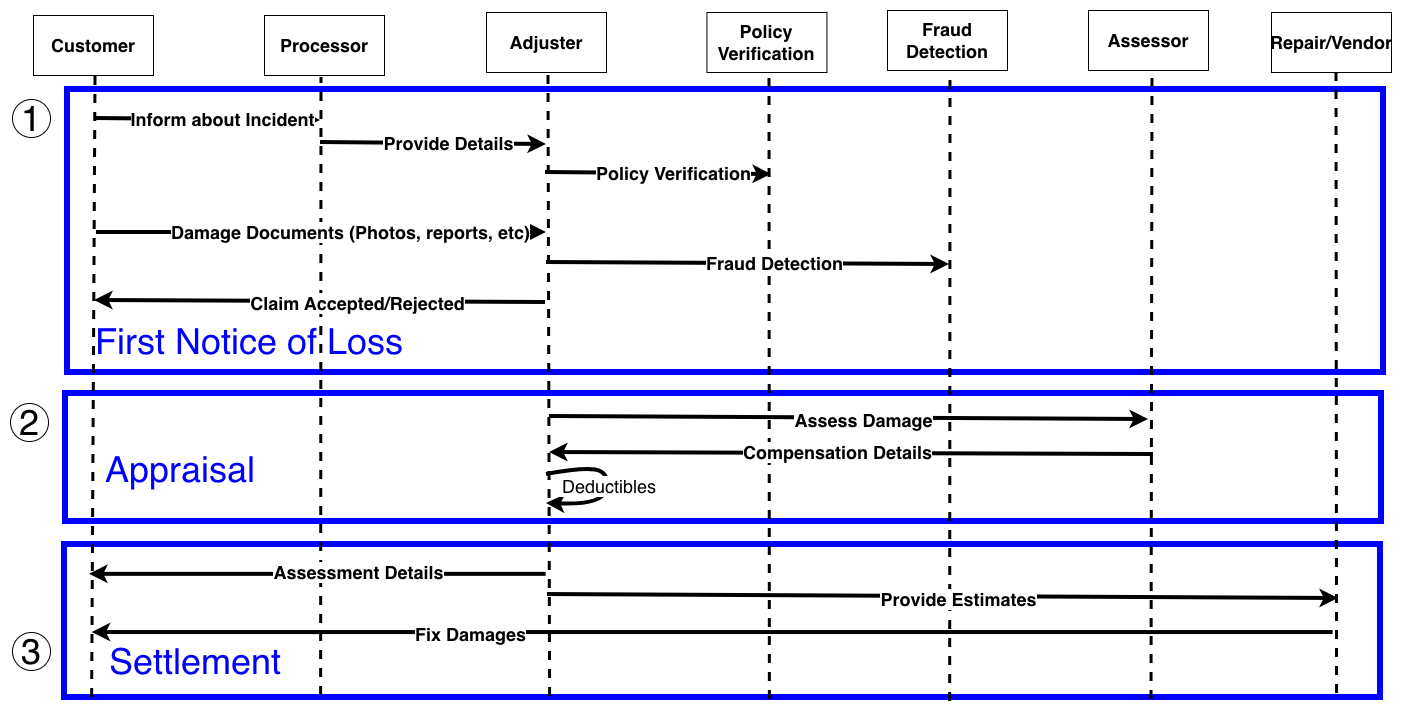

The diagram above was exported from draw.io. Its source (the exported page's mxGraphModel, read from the mxfile embedded in the PNG):
<mxGraphModel dx="990" dy="907" grid="0" gridSize="10" guides="1" tooltips="1" connect="1" arrows="1" fold="1" page="1" pageScale="1" pageWidth="850" pageHeight="1100" math="0" shadow="0">
  <root>
    <mxCell id="0" />
    <mxCell id="1" parent="0" />
    <mxCell id="2" value="" style="group" connectable="0" vertex="1" parent="1">
      <mxGeometry x="1052" y="250" width="1381" height="687" as="geometry" />
    </mxCell>
    <mxCell id="3" value="" style="rounded=0;whiteSpace=wrap;html=1;strokeColor=#0000FF;fillColor=none;strokeWidth=6;" vertex="1" parent="2">
      <mxGeometry x="54" y="534" width="1316" height="153" as="geometry" />
    </mxCell>
    <mxCell id="4" value="" style="rounded=0;whiteSpace=wrap;html=1;strokeColor=#0000FF;fillColor=none;strokeWidth=6;" vertex="1" parent="2">
      <mxGeometry x="55" y="383" width="1316" height="128" as="geometry" />
    </mxCell>
    <mxCell id="5" value="&lt;div&gt;&lt;/div&gt;" style="rounded=0;whiteSpace=wrap;html=1;strokeColor=#0000FF;fillColor=none;strokeWidth=6;" vertex="1" parent="2">
      <mxGeometry x="57" y="79" width="1316" height="283" as="geometry" />
    </mxCell>
    <mxCell id="6" value="&lt;font style=&quot;font-size: 18px;&quot;&gt;&lt;b&gt;Customer&lt;/b&gt;&lt;/font&gt;" style="rounded=0;whiteSpace=wrap;html=1;align=center;" vertex="1" parent="2">
      <mxGeometry x="23" y="5" width="120" height="60" as="geometry" />
    </mxCell>
    <mxCell id="7" value="&lt;font style=&quot;font-size: 18px;&quot;&gt;&lt;b&gt;Processor&lt;/b&gt;&lt;/font&gt;" style="rounded=0;whiteSpace=wrap;html=1;align=center;" vertex="1" parent="2">
      <mxGeometry x="254" y="5" width="120" height="60" as="geometry" />
    </mxCell>
    <mxCell id="8" value="&lt;font style=&quot;font-size: 18px;&quot;&gt;&lt;b&gt;Adjuster&lt;/b&gt;&lt;/font&gt;" style="rounded=0;whiteSpace=wrap;html=1;align=center;" vertex="1" parent="2">
      <mxGeometry x="476" y="2" width="120" height="60" as="geometry" />
    </mxCell>
    <mxCell id="9" value="&lt;span style=&quot;font-size: 18px;&quot;&gt;&lt;b&gt;Policy&lt;/b&gt;&lt;/span&gt;&lt;div&gt;&lt;span style=&quot;font-size: 18px;&quot;&gt;&lt;b&gt;Verification&lt;/b&gt;&lt;/span&gt;&lt;/div&gt;" style="rounded=0;whiteSpace=wrap;html=1;align=center;" vertex="1" parent="2">
      <mxGeometry x="696.45" y="2" width="120" height="60" as="geometry" />
    </mxCell>
    <mxCell id="10" value="&lt;font style=&quot;font-size: 18px;&quot;&gt;&lt;b&gt;Fraud&lt;/b&gt;&lt;/font&gt;&lt;div&gt;&lt;font style=&quot;font-size: 18px;&quot;&gt;&lt;b&gt;Detection&lt;/b&gt;&lt;/font&gt;&lt;/div&gt;" style="rounded=0;whiteSpace=wrap;html=1;" vertex="1" parent="2">
      <mxGeometry x="877" width="120" height="60" as="geometry" />
    </mxCell>
    <mxCell id="11" value="&lt;font style=&quot;font-size: 18px;&quot;&gt;&lt;b&gt;Assessor&lt;/b&gt;&lt;/font&gt;" style="rounded=0;whiteSpace=wrap;html=1;" vertex="1" parent="2">
      <mxGeometry x="1078" width="120" height="60" as="geometry" />
    </mxCell>
    <mxCell id="12" value="&lt;b&gt;&lt;font style=&quot;font-size: 18px;&quot;&gt;Repair/Vendor&lt;/font&gt;&lt;/b&gt;" style="rounded=0;whiteSpace=wrap;html=1;" vertex="1" parent="2">
      <mxGeometry x="1261" y="2" width="120" height="60" as="geometry" />
    </mxCell>
    <mxCell id="13" value="" style="endArrow=none;dashed=1;html=1;rounded=0;exitX=0.021;exitY=1;exitDx=0;exitDy=0;exitPerimeter=0;strokeWidth=3;" edge="1" parent="2" source="3">
      <mxGeometry width="50" height="50" relative="1" as="geometry">
        <mxPoint x="81" y="830" as="sourcePoint" />
        <mxPoint x="85" y="65" as="targetPoint" />
      </mxGeometry>
    </mxCell>
    <mxCell id="14" value="" style="endArrow=none;dashed=1;html=1;rounded=0;exitX=0.195;exitY=0.987;exitDx=0;exitDy=0;exitPerimeter=0;strokeWidth=3;" edge="1" parent="2" source="3">
      <mxGeometry width="50" height="50" relative="1" as="geometry">
        <mxPoint x="311" y="832" as="sourcePoint" />
        <mxPoint x="311" y="67" as="targetPoint" />
      </mxGeometry>
    </mxCell>
    <mxCell id="15" value="" style="endArrow=none;dashed=1;html=1;rounded=0;exitX=0.369;exitY=0.993;exitDx=0;exitDy=0;exitPerimeter=0;strokeWidth=3;" edge="1" parent="2" source="3">
      <mxGeometry width="50" height="50" relative="1" as="geometry">
        <mxPoint x="538" y="832" as="sourcePoint" />
        <mxPoint x="538" y="62" as="targetPoint" />
      </mxGeometry>
    </mxCell>
    <mxCell id="16" value="" style="endArrow=none;dashed=1;html=1;rounded=0;exitX=0.536;exitY=1.013;exitDx=0;exitDy=0;exitPerimeter=0;strokeWidth=3;" edge="1" parent="2" source="3">
      <mxGeometry width="50" height="50" relative="1" as="geometry">
        <mxPoint x="759" y="835" as="sourcePoint" />
        <mxPoint x="759" y="62" as="targetPoint" />
      </mxGeometry>
    </mxCell>
    <mxCell id="17" value="" style="endArrow=none;dashed=1;html=1;rounded=0;exitX=0.673;exitY=1.026;exitDx=0;exitDy=0;exitPerimeter=0;strokeWidth=3;" edge="1" parent="2" source="3">
      <mxGeometry width="50" height="50" relative="1" as="geometry">
        <mxPoint x="940" y="837" as="sourcePoint" />
        <mxPoint x="940" y="62" as="targetPoint" />
      </mxGeometry>
    </mxCell>
    <mxCell id="18" value="" style="endArrow=none;dashed=1;html=1;rounded=0;exitX=0.826;exitY=1.013;exitDx=0;exitDy=0;exitPerimeter=0;strokeWidth=3;" edge="1" parent="2" source="3">
      <mxGeometry width="50" height="50" relative="1" as="geometry">
        <mxPoint x="1142" y="839" as="sourcePoint" />
        <mxPoint x="1142" y="60" as="targetPoint" />
      </mxGeometry>
    </mxCell>
    <mxCell id="19" value="" style="endArrow=none;dashed=1;html=1;rounded=0;exitX=0.967;exitY=0.974;exitDx=0;exitDy=0;exitPerimeter=0;strokeWidth=3;" edge="1" parent="2" source="3">
      <mxGeometry width="50" height="50" relative="1" as="geometry">
        <mxPoint x="1328" y="834" as="sourcePoint" />
        <mxPoint x="1326" y="62" as="targetPoint" />
      </mxGeometry>
    </mxCell>
    <mxCell id="20" value="" style="endArrow=classic;html=1;rounded=0;strokeWidth=4;" edge="1" parent="2">
      <mxGeometry width="50" height="50" relative="1" as="geometry">
        <mxPoint x="84" y="108" as="sourcePoint" />
        <mxPoint x="310" y="110" as="targetPoint" />
      </mxGeometry>
    </mxCell>
    <mxCell id="21" value="&lt;font style=&quot;font-size: 18px;&quot;&gt;&lt;b&gt;Inform about Incident&lt;/b&gt;&lt;/font&gt;" style="edgeLabel;html=1;align=center;verticalAlign=middle;resizable=0;points=[];" connectable="0" vertex="1" parent="20">
      <mxGeometry x="0.1238" y="1" relative="1" as="geometry">
        <mxPoint as="offset" />
      </mxGeometry>
    </mxCell>
    <mxCell id="22" value="" style="endArrow=classic;html=1;rounded=0;strokeWidth=4;" edge="1" parent="2">
      <mxGeometry width="50" height="50" relative="1" as="geometry">
        <mxPoint x="310" y="132" as="sourcePoint" />
        <mxPoint x="536" y="134" as="targetPoint" />
      </mxGeometry>
    </mxCell>
    <mxCell id="23" value="&lt;font style=&quot;font-size: 18px;&quot;&gt;&lt;b&gt;Provide Details&lt;/b&gt;&lt;/font&gt;" style="edgeLabel;html=1;align=center;verticalAlign=middle;resizable=0;points=[];" connectable="0" vertex="1" parent="22">
      <mxGeometry x="0.1238" y="1" relative="1" as="geometry">
        <mxPoint as="offset" />
      </mxGeometry>
    </mxCell>
    <mxCell id="24" value="" style="endArrow=classic;html=1;rounded=0;strokeWidth=4;" edge="1" parent="2">
      <mxGeometry width="50" height="50" relative="1" as="geometry">
        <mxPoint x="535" y="162" as="sourcePoint" />
        <mxPoint x="761" y="164" as="targetPoint" />
      </mxGeometry>
    </mxCell>
    <mxCell id="25" value="&lt;font style=&quot;font-size: 18px;&quot;&gt;&lt;b&gt;Policy Verification&lt;/b&gt;&lt;/font&gt;" style="edgeLabel;html=1;align=center;verticalAlign=middle;resizable=0;points=[];" connectable="0" vertex="1" parent="24">
      <mxGeometry x="0.1238" y="1" relative="1" as="geometry">
        <mxPoint as="offset" />
      </mxGeometry>
    </mxCell>
    <mxCell id="26" value="" style="endArrow=classic;html=1;rounded=0;strokeWidth=4;" edge="1" parent="2">
      <mxGeometry width="50" height="50" relative="1" as="geometry">
        <mxPoint x="86" y="222" as="sourcePoint" />
        <mxPoint x="536" y="222" as="targetPoint" />
      </mxGeometry>
    </mxCell>
    <mxCell id="27" value="&lt;font style=&quot;font-size: 18px;&quot;&gt;&lt;b&gt;Damage Documents (Photos, reports, etc)&lt;/b&gt;&lt;/font&gt;" style="edgeLabel;html=1;align=center;verticalAlign=middle;resizable=0;points=[];" connectable="0" vertex="1" parent="26">
      <mxGeometry x="0.1238" y="1" relative="1" as="geometry">
        <mxPoint as="offset" />
      </mxGeometry>
    </mxCell>
    <mxCell id="28" value="" style="endArrow=classic;html=1;rounded=0;strokeWidth=4;" edge="1" parent="2">
      <mxGeometry width="50" height="50" relative="1" as="geometry">
        <mxPoint x="536" y="252" as="sourcePoint" />
        <mxPoint x="939" y="254" as="targetPoint" />
      </mxGeometry>
    </mxCell>
    <mxCell id="29" value="&lt;font style=&quot;font-size: 18px;&quot;&gt;&lt;b&gt;Fraud Detection&lt;/b&gt;&lt;/font&gt;" style="edgeLabel;html=1;align=center;verticalAlign=middle;resizable=0;points=[];" connectable="0" vertex="1" parent="28">
      <mxGeometry x="0.1238" y="1" relative="1" as="geometry">
        <mxPoint as="offset" />
      </mxGeometry>
    </mxCell>
    <mxCell id="30" value="" style="endArrow=classic;html=1;rounded=0;strokeWidth=4;" edge="1" parent="2">
      <mxGeometry width="50" height="50" relative="1" as="geometry">
        <mxPoint x="535" y="292" as="sourcePoint" />
        <mxPoint x="84" y="290" as="targetPoint" />
      </mxGeometry>
    </mxCell>
    <mxCell id="31" value="&lt;font style=&quot;font-size: 18px;&quot;&gt;&lt;b&gt;Claim Accepted/Rejected&lt;/b&gt;&lt;/font&gt;" style="edgeLabel;html=1;align=center;verticalAlign=middle;resizable=0;points=[];" connectable="0" vertex="1" parent="30">
      <mxGeometry x="-0.1619" y="1" relative="1" as="geometry">
        <mxPoint as="offset" />
      </mxGeometry>
    </mxCell>
    <mxCell id="32" value="&lt;font style=&quot;font-size: 36px;&quot;&gt;1&lt;/font&gt;" style="ellipse;whiteSpace=wrap;html=1;aspect=fixed;" vertex="1" parent="2">
      <mxGeometry x="2" y="89" width="38" height="38" as="geometry" />
    </mxCell>
    <mxCell id="33" value="&lt;font style=&quot;font-size: 36px; color: rgb(0, 0, 255);&quot;&gt;First Notice of Loss&lt;/font&gt;" style="text;html=1;align=center;verticalAlign=middle;whiteSpace=wrap;rounded=0;" vertex="1" parent="2">
      <mxGeometry x="31" y="316" width="416" height="30" as="geometry" />
    </mxCell>
    <mxCell id="34" value="&lt;font style=&quot;font-size: 36px;&quot;&gt;2&lt;/font&gt;" style="ellipse;whiteSpace=wrap;html=1;aspect=fixed;" vertex="1" parent="2">
      <mxGeometry y="393" width="38" height="38" as="geometry" />
    </mxCell>
    <mxCell id="35" value="&lt;font style=&quot;font-size: 36px; color: rgb(0, 0, 255);&quot;&gt;Appraisal&lt;/font&gt;" style="text;html=1;align=center;verticalAlign=middle;whiteSpace=wrap;rounded=0;" vertex="1" parent="2">
      <mxGeometry x="44" y="442" width="252" height="34" as="geometry" />
    </mxCell>
    <mxCell id="36" value="" style="endArrow=classic;html=1;rounded=0;strokeWidth=4;" edge="1" parent="2">
      <mxGeometry width="50" height="50" relative="1" as="geometry">
        <mxPoint x="539" y="406" as="sourcePoint" />
        <mxPoint x="1138" y="409" as="targetPoint" />
      </mxGeometry>
    </mxCell>
    <mxCell id="37" value="&lt;font style=&quot;font-size: 18px;&quot;&gt;&lt;b&gt;Assess Damage&lt;/b&gt;&lt;/font&gt;" style="edgeLabel;html=1;align=center;verticalAlign=middle;resizable=0;points=[];" connectable="0" vertex="1" parent="36">
      <mxGeometry x="0.0484" y="-2" relative="1" as="geometry">
        <mxPoint as="offset" />
      </mxGeometry>
    </mxCell>
    <mxCell id="38" value="" style="endArrow=classic;html=1;rounded=0;strokeWidth=4;" edge="1" parent="2">
      <mxGeometry width="50" height="50" relative="1" as="geometry">
        <mxPoint x="1143" y="444" as="sourcePoint" />
        <mxPoint x="539" y="442" as="targetPoint" />
      </mxGeometry>
    </mxCell>
    <mxCell id="39" value="&lt;font style=&quot;font-size: 18px;&quot;&gt;&lt;b&gt;Compensation Details&lt;/b&gt;&lt;/font&gt;" style="edgeLabel;html=1;align=center;verticalAlign=middle;resizable=0;points=[];" connectable="0" vertex="1" parent="38">
      <mxGeometry x="0.0484" y="-2" relative="1" as="geometry">
        <mxPoint as="offset" />
      </mxGeometry>
    </mxCell>
    <mxCell id="40" value="" style="curved=1;endArrow=classic;html=1;rounded=0;strokeWidth=4;" edge="1" parent="2">
      <mxGeometry width="50" height="50" relative="1" as="geometry">
        <mxPoint x="536" y="464" as="sourcePoint" />
        <mxPoint x="536" y="493" as="targetPoint" />
        <Array as="points">
          <mxPoint x="580" y="456" />
          <mxPoint x="600" y="466" />
          <mxPoint x="592" y="495" />
        </Array>
      </mxGeometry>
    </mxCell>
    <mxCell id="41" value="&amp;nbsp;&lt;span style=&quot;background-color: light-dark(#ffffff, var(--ge-dark-color, #121212)); color: light-dark(rgb(0, 0, 0), rgb(255, 255, 255));&quot;&gt;&lt;font style=&quot;font-size: 18px;&quot;&gt;Deductibles&lt;/font&gt;&lt;/span&gt;" style="edgeLabel;html=1;align=center;verticalAlign=middle;resizable=0;points=[];" connectable="0" vertex="1" parent="40">
      <mxGeometry x="-0.0069" y="-1" relative="1" as="geometry">
        <mxPoint as="offset" />
      </mxGeometry>
    </mxCell>
    <mxCell id="42" value="&lt;font style=&quot;font-size: 36px;&quot;&gt;3&lt;/font&gt;" style="ellipse;whiteSpace=wrap;html=1;aspect=fixed;" vertex="1" parent="2">
      <mxGeometry x="2" y="622" width="38" height="38" as="geometry" />
    </mxCell>
    <mxCell id="43" value="&lt;font style=&quot;font-size: 36px; color: rgb(0, 0, 255);&quot;&gt;Settlement&lt;/font&gt;" style="text;html=1;align=center;verticalAlign=middle;whiteSpace=wrap;rounded=0;" vertex="1" parent="2">
      <mxGeometry x="59" y="634" width="252" height="34" as="geometry" />
    </mxCell>
    <mxCell id="44" value="" style="endArrow=classic;html=1;rounded=0;entryX=0.019;entryY=0.195;entryDx=0;entryDy=0;entryPerimeter=0;exitX=0.366;exitY=0.195;exitDx=0;exitDy=0;exitPerimeter=0;strokeWidth=4;" edge="1" parent="2" source="3" target="3">
      <mxGeometry width="50" height="50" relative="1" as="geometry">
        <mxPoint x="337" y="658" as="sourcePoint" />
        <mxPoint x="387" y="608" as="targetPoint" />
      </mxGeometry>
    </mxCell>
    <mxCell id="45" value="&lt;font style=&quot;font-size: 18px;&quot;&gt;&lt;b&gt;Assessment Details&lt;/b&gt;&lt;/font&gt;" style="edgeLabel;html=1;align=center;verticalAlign=middle;resizable=0;points=[];" connectable="0" vertex="1" parent="44">
      <mxGeometry x="-0.1737" y="-3" relative="1" as="geometry">
        <mxPoint as="offset" />
      </mxGeometry>
    </mxCell>
    <mxCell id="46" value="" style="endArrow=classic;html=1;rounded=0;exitX=0.367;exitY=0.443;exitDx=0;exitDy=0;exitPerimeter=0;strokeWidth=4;" edge="1" parent="2">
      <mxGeometry width="50" height="50" relative="1" as="geometry">
        <mxPoint x="536.972" y="584.03" as="sourcePoint" />
        <mxPoint x="1328" y="588" as="targetPoint" />
      </mxGeometry>
    </mxCell>
    <mxCell id="47" value="&lt;font style=&quot;font-size: 18px;&quot;&gt;&lt;b&gt;Provide Estimates&lt;/b&gt;&lt;/font&gt;" style="edgeLabel;html=1;align=center;verticalAlign=middle;resizable=0;points=[];" connectable="0" vertex="1" parent="46">
      <mxGeometry x="0.0367" y="-2" relative="1" as="geometry">
        <mxPoint as="offset" />
      </mxGeometry>
    </mxCell>
    <mxCell id="48" value="" style="endArrow=classic;html=1;rounded=0;exitX=0.964;exitY=0.586;exitDx=0;exitDy=0;exitPerimeter=0;entryX=0.021;entryY=0.586;entryDx=0;entryDy=0;entryPerimeter=0;strokeWidth=4;" edge="1" parent="2">
      <mxGeometry width="50" height="50" relative="1" as="geometry">
        <mxPoint x="1322.6239999999998" y="622.06" as="sourcePoint" />
        <mxPoint x="81.63599999999997" y="622.06" as="targetPoint" />
      </mxGeometry>
    </mxCell>
    <mxCell id="49" value="&lt;font style=&quot;font-size: 18px;&quot;&gt;&lt;b&gt;Fix Damages&lt;/b&gt;&lt;/font&gt;" style="edgeLabel;html=1;align=center;verticalAlign=middle;resizable=0;points=[];" connectable="0" vertex="1" parent="48">
      <mxGeometry x="0.3918" y="1" relative="1" as="geometry">
        <mxPoint as="offset" />
      </mxGeometry>
    </mxCell>
  </root>
</mxGraphModel>